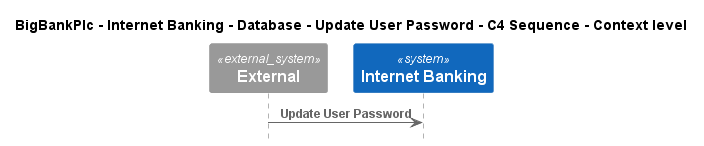

The diagram above was rendered by PlantUML. Its source (embedded in the PNG):
@startuml
!pragma layout smetana
!include ..\..\..\..\..\..\..\.c4s\C4_Sequence.puml

title BigBankPlc - Internet Banking - Database - Update User Password - C4 Sequence - Context level

System_Ext(C4InterFlow.SoftwareSystems.ExternalSystem, "External", "")
System(BigBankPlc.SoftwareSystems.InternetBanking, "Internet Banking", "Provided Internet Banking services")

Rel(C4InterFlow.SoftwareSystems.ExternalSystem, BigBankPlc.SoftwareSystems.InternetBanking, "Update User Password")


@enduml